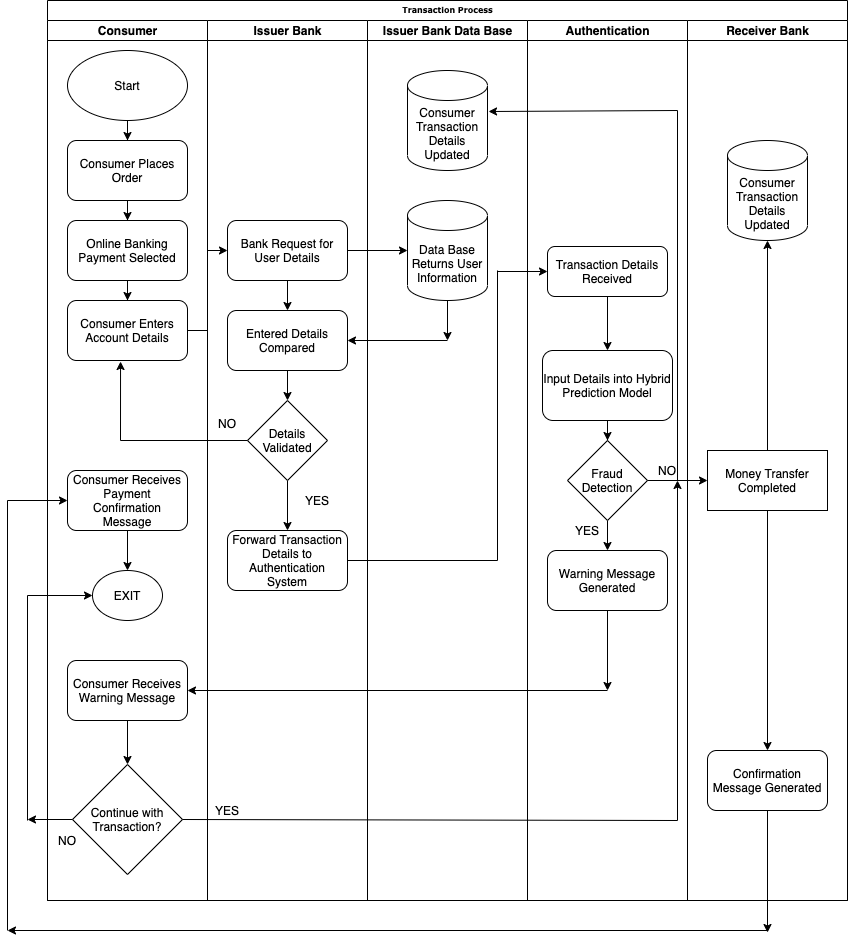

The diagram above was exported from draw.io. Its source (the exported page's mxGraphModel, read from the mxfile embedded in the PNG):
<mxGraphModel dx="946" dy="646" grid="1" gridSize="10" guides="1" tooltips="1" connect="1" arrows="1" fold="1" page="1" pageScale="1" pageWidth="1100" pageHeight="850" background="none" math="0" shadow="0">
  <root>
    <mxCell id="0" />
    <mxCell id="1" parent="0" />
    <mxCell id="77e6c97f196da883-1" value="Transaction Process" style="swimlane;html=1;childLayout=stackLayout;startSize=20;rounded=0;shadow=0;labelBackgroundColor=none;strokeWidth=1;fontFamily=Verdana;fontSize=8;align=center;" parent="1" vertex="1">
      <mxGeometry x="90" y="40" width="800" height="900" as="geometry" />
    </mxCell>
    <mxCell id="77e6c97f196da883-2" value="Consumer" style="swimlane;html=1;startSize=20;" parent="77e6c97f196da883-1" vertex="1">
      <mxGeometry y="20" width="160" height="880" as="geometry" />
    </mxCell>
    <mxCell id="EWIWM0Ra-Az1Sp3jiGY9-10" style="edgeStyle=orthogonalEdgeStyle;rounded=0;orthogonalLoop=1;jettySize=auto;html=1;entryX=0.5;entryY=0;entryDx=0;entryDy=0;" parent="77e6c97f196da883-2" source="EWIWM0Ra-Az1Sp3jiGY9-1" target="EWIWM0Ra-Az1Sp3jiGY9-4" edge="1">
      <mxGeometry relative="1" as="geometry" />
    </mxCell>
    <mxCell id="EWIWM0Ra-Az1Sp3jiGY9-1" value="Consumer Places Order" style="rounded=1;whiteSpace=wrap;html=1;" parent="77e6c97f196da883-2" vertex="1">
      <mxGeometry x="20" y="120" width="120" height="60" as="geometry" />
    </mxCell>
    <mxCell id="EWIWM0Ra-Az1Sp3jiGY9-3" style="edgeStyle=orthogonalEdgeStyle;rounded=0;orthogonalLoop=1;jettySize=auto;html=1;entryX=0.5;entryY=0;entryDx=0;entryDy=0;" parent="77e6c97f196da883-2" source="EWIWM0Ra-Az1Sp3jiGY9-2" target="EWIWM0Ra-Az1Sp3jiGY9-1" edge="1">
      <mxGeometry relative="1" as="geometry" />
    </mxCell>
    <mxCell id="EWIWM0Ra-Az1Sp3jiGY9-2" value="Start" style="ellipse;whiteSpace=wrap;html=1;" parent="77e6c97f196da883-2" vertex="1">
      <mxGeometry x="20" y="30" width="120" height="70" as="geometry" />
    </mxCell>
    <mxCell id="EWIWM0Ra-Az1Sp3jiGY9-11" style="edgeStyle=orthogonalEdgeStyle;rounded=0;orthogonalLoop=1;jettySize=auto;html=1;entryX=0.5;entryY=0;entryDx=0;entryDy=0;" parent="77e6c97f196da883-2" source="EWIWM0Ra-Az1Sp3jiGY9-4" target="EWIWM0Ra-Az1Sp3jiGY9-9" edge="1">
      <mxGeometry relative="1" as="geometry" />
    </mxCell>
    <mxCell id="EWIWM0Ra-Az1Sp3jiGY9-4" value="Online Banking Payment Selected" style="rounded=1;whiteSpace=wrap;html=1;" parent="77e6c97f196da883-2" vertex="1">
      <mxGeometry x="20" y="200" width="120" height="60" as="geometry" />
    </mxCell>
    <mxCell id="EWIWM0Ra-Az1Sp3jiGY9-59" style="edgeStyle=orthogonalEdgeStyle;rounded=0;orthogonalLoop=1;jettySize=auto;html=1;entryX=0.5;entryY=0;entryDx=0;entryDy=0;" parent="77e6c97f196da883-2" source="EWIWM0Ra-Az1Sp3jiGY9-6" target="EWIWM0Ra-Az1Sp3jiGY9-58" edge="1">
      <mxGeometry relative="1" as="geometry" />
    </mxCell>
    <mxCell id="EWIWM0Ra-Az1Sp3jiGY9-6" value="Consumer Receives Payment Confirmation Message" style="rounded=1;whiteSpace=wrap;html=1;" parent="77e6c97f196da883-2" vertex="1">
      <mxGeometry x="20" y="450" width="120" height="60" as="geometry" />
    </mxCell>
    <mxCell id="EWIWM0Ra-Az1Sp3jiGY9-57" style="edgeStyle=orthogonalEdgeStyle;rounded=0;orthogonalLoop=1;jettySize=auto;html=1;entryX=0.5;entryY=0;entryDx=0;entryDy=0;" parent="77e6c97f196da883-2" source="EWIWM0Ra-Az1Sp3jiGY9-7" target="EWIWM0Ra-Az1Sp3jiGY9-44" edge="1">
      <mxGeometry relative="1" as="geometry" />
    </mxCell>
    <mxCell id="EWIWM0Ra-Az1Sp3jiGY9-7" value="Consumer Receives Warning Message" style="rounded=1;whiteSpace=wrap;html=1;" parent="77e6c97f196da883-2" vertex="1">
      <mxGeometry x="20" y="640" width="120" height="60" as="geometry" />
    </mxCell>
    <mxCell id="EWIWM0Ra-Az1Sp3jiGY9-9" value="Consumer Enters Account Details" style="rounded=1;whiteSpace=wrap;html=1;" parent="77e6c97f196da883-2" vertex="1">
      <mxGeometry x="20" y="280" width="120" height="60" as="geometry" />
    </mxCell>
    <mxCell id="EWIWM0Ra-Az1Sp3jiGY9-44" value="Continue with Transaction?" style="rhombus;whiteSpace=wrap;html=1;" parent="77e6c97f196da883-2" vertex="1">
      <mxGeometry x="25" y="744" width="110" height="110" as="geometry" />
    </mxCell>
    <mxCell id="EWIWM0Ra-Az1Sp3jiGY9-58" value="EXIT" style="ellipse;whiteSpace=wrap;html=1;" parent="77e6c97f196da883-2" vertex="1">
      <mxGeometry x="45" y="550" width="70" height="50" as="geometry" />
    </mxCell>
    <mxCell id="EWIWM0Ra-Az1Sp3jiGY9-63" value="NO" style="text;html=1;strokeColor=none;fillColor=none;align=center;verticalAlign=middle;whiteSpace=wrap;rounded=0;" parent="77e6c97f196da883-2" vertex="1">
      <mxGeometry y="810" width="40" height="20" as="geometry" />
    </mxCell>
    <mxCell id="77e6c97f196da883-3" value="Issuer Bank" style="swimlane;html=1;startSize=20;" parent="77e6c97f196da883-1" vertex="1">
      <mxGeometry x="160" y="20" width="160" height="880" as="geometry" />
    </mxCell>
    <mxCell id="EWIWM0Ra-Az1Sp3jiGY9-30" style="edgeStyle=orthogonalEdgeStyle;rounded=0;orthogonalLoop=1;jettySize=auto;html=1;entryX=0.5;entryY=0;entryDx=0;entryDy=0;" parent="77e6c97f196da883-3" source="EWIWM0Ra-Az1Sp3jiGY9-12" target="EWIWM0Ra-Az1Sp3jiGY9-29" edge="1">
      <mxGeometry relative="1" as="geometry" />
    </mxCell>
    <mxCell id="EWIWM0Ra-Az1Sp3jiGY9-12" value="Bank Request for User Details" style="rounded=1;whiteSpace=wrap;html=1;" parent="77e6c97f196da883-3" vertex="1">
      <mxGeometry x="20" y="200" width="120" height="60" as="geometry" />
    </mxCell>
    <mxCell id="EWIWM0Ra-Az1Sp3jiGY9-21" style="edgeStyle=orthogonalEdgeStyle;rounded=0;orthogonalLoop=1;jettySize=auto;html=1;entryX=0.5;entryY=0;entryDx=0;entryDy=0;" parent="77e6c97f196da883-3" source="EWIWM0Ra-Az1Sp3jiGY9-13" target="EWIWM0Ra-Az1Sp3jiGY9-20" edge="1">
      <mxGeometry relative="1" as="geometry" />
    </mxCell>
    <mxCell id="EWIWM0Ra-Az1Sp3jiGY9-13" value="Details Validated" style="rhombus;whiteSpace=wrap;html=1;" parent="77e6c97f196da883-3" vertex="1">
      <mxGeometry x="40" y="380" width="80" height="80" as="geometry" />
    </mxCell>
    <mxCell id="EWIWM0Ra-Az1Sp3jiGY9-18" value="NO" style="text;html=1;strokeColor=none;fillColor=none;align=center;verticalAlign=middle;whiteSpace=wrap;rounded=0;" parent="77e6c97f196da883-3" vertex="1">
      <mxGeometry y="393" width="40" height="20" as="geometry" />
    </mxCell>
    <mxCell id="EWIWM0Ra-Az1Sp3jiGY9-19" value="YES" style="text;html=1;strokeColor=none;fillColor=none;align=center;verticalAlign=middle;whiteSpace=wrap;rounded=0;" parent="77e6c97f196da883-3" vertex="1">
      <mxGeometry x="90" y="470" width="40" height="20" as="geometry" />
    </mxCell>
    <mxCell id="EWIWM0Ra-Az1Sp3jiGY9-20" value="Forward Transaction Details to Authentication System" style="rounded=1;whiteSpace=wrap;html=1;" parent="77e6c97f196da883-3" vertex="1">
      <mxGeometry x="20" y="510" width="120" height="60" as="geometry" />
    </mxCell>
    <mxCell id="EWIWM0Ra-Az1Sp3jiGY9-31" style="edgeStyle=orthogonalEdgeStyle;rounded=0;orthogonalLoop=1;jettySize=auto;html=1;entryX=0.5;entryY=0;entryDx=0;entryDy=0;" parent="77e6c97f196da883-3" source="EWIWM0Ra-Az1Sp3jiGY9-29" target="EWIWM0Ra-Az1Sp3jiGY9-13" edge="1">
      <mxGeometry relative="1" as="geometry" />
    </mxCell>
    <mxCell id="EWIWM0Ra-Az1Sp3jiGY9-29" value="Entered Details Compared" style="rounded=1;whiteSpace=wrap;html=1;" parent="77e6c97f196da883-3" vertex="1">
      <mxGeometry x="20" y="290" width="120" height="60" as="geometry" />
    </mxCell>
    <mxCell id="77e6c97f196da883-4" value="Issuer Bank Data Base" style="swimlane;html=1;startSize=20;" parent="77e6c97f196da883-1" vertex="1">
      <mxGeometry x="320" y="20" width="160" height="880" as="geometry" />
    </mxCell>
    <mxCell id="5VXq4EYZHj-MA381rkSk-2" value="&lt;span&gt;Data Base Returns User Information&lt;/span&gt;" style="shape=cylinder3;whiteSpace=wrap;html=1;boundedLbl=1;backgroundOutline=1;size=15;" vertex="1" parent="77e6c97f196da883-4">
      <mxGeometry x="40" y="180" width="80" height="100" as="geometry" />
    </mxCell>
    <mxCell id="5VXq4EYZHj-MA381rkSk-5" value="&lt;span&gt;Consumer Transaction Details Updated&lt;/span&gt;" style="shape=cylinder3;whiteSpace=wrap;html=1;boundedLbl=1;backgroundOutline=1;size=15;" vertex="1" parent="77e6c97f196da883-4">
      <mxGeometry x="40" y="50" width="80" height="100" as="geometry" />
    </mxCell>
    <mxCell id="77e6c97f196da883-5" value="Authentication" style="swimlane;html=1;startSize=20;" parent="77e6c97f196da883-1" vertex="1">
      <mxGeometry x="480" y="20" width="160" height="880" as="geometry" />
    </mxCell>
    <mxCell id="EWIWM0Ra-Az1Sp3jiGY9-36" style="edgeStyle=orthogonalEdgeStyle;rounded=0;orthogonalLoop=1;jettySize=auto;html=1;entryX=0.5;entryY=0;entryDx=0;entryDy=0;" parent="77e6c97f196da883-5" source="EWIWM0Ra-Az1Sp3jiGY9-25" target="EWIWM0Ra-Az1Sp3jiGY9-26" edge="1">
      <mxGeometry relative="1" as="geometry" />
    </mxCell>
    <mxCell id="EWIWM0Ra-Az1Sp3jiGY9-25" value="Transaction Details Received" style="rounded=1;whiteSpace=wrap;html=1;" parent="77e6c97f196da883-5" vertex="1">
      <mxGeometry x="20" y="226" width="120" height="50" as="geometry" />
    </mxCell>
    <mxCell id="EWIWM0Ra-Az1Sp3jiGY9-42" style="edgeStyle=orthogonalEdgeStyle;rounded=0;orthogonalLoop=1;jettySize=auto;html=1;entryX=0.5;entryY=0;entryDx=0;entryDy=0;" parent="77e6c97f196da883-5" source="EWIWM0Ra-Az1Sp3jiGY9-26" target="EWIWM0Ra-Az1Sp3jiGY9-37" edge="1">
      <mxGeometry relative="1" as="geometry" />
    </mxCell>
    <mxCell id="EWIWM0Ra-Az1Sp3jiGY9-26" value="Input Details into Hybrid Prediction Model" style="rounded=1;whiteSpace=wrap;html=1;" parent="77e6c97f196da883-5" vertex="1">
      <mxGeometry x="15" y="330" width="130" height="70" as="geometry" />
    </mxCell>
    <mxCell id="EWIWM0Ra-Az1Sp3jiGY9-50" style="edgeStyle=orthogonalEdgeStyle;rounded=0;orthogonalLoop=1;jettySize=auto;html=1;entryX=0.5;entryY=0;entryDx=0;entryDy=0;" parent="77e6c97f196da883-5" source="EWIWM0Ra-Az1Sp3jiGY9-37" target="EWIWM0Ra-Az1Sp3jiGY9-43" edge="1">
      <mxGeometry relative="1" as="geometry" />
    </mxCell>
    <mxCell id="EWIWM0Ra-Az1Sp3jiGY9-37" value="Fraud Detection" style="rhombus;whiteSpace=wrap;html=1;" parent="77e6c97f196da883-5" vertex="1">
      <mxGeometry x="40" y="420" width="80" height="80" as="geometry" />
    </mxCell>
    <mxCell id="EWIWM0Ra-Az1Sp3jiGY9-41" value="NO" style="text;html=1;strokeColor=none;fillColor=none;align=center;verticalAlign=middle;whiteSpace=wrap;rounded=0;" parent="77e6c97f196da883-5" vertex="1">
      <mxGeometry x="120" y="440" width="40" height="20" as="geometry" />
    </mxCell>
    <mxCell id="EWIWM0Ra-Az1Sp3jiGY9-43" value="Warning Message Generated" style="rounded=1;whiteSpace=wrap;html=1;" parent="77e6c97f196da883-5" vertex="1">
      <mxGeometry x="20" y="530" width="120" height="60" as="geometry" />
    </mxCell>
    <mxCell id="EWIWM0Ra-Az1Sp3jiGY9-51" value="YES" style="text;html=1;strokeColor=none;fillColor=none;align=center;verticalAlign=middle;whiteSpace=wrap;rounded=0;" parent="77e6c97f196da883-5" vertex="1">
      <mxGeometry x="40" y="500" width="40" height="20" as="geometry" />
    </mxCell>
    <mxCell id="77e6c97f196da883-6" value="Receiver Bank" style="swimlane;html=1;startSize=20;" parent="77e6c97f196da883-1" vertex="1">
      <mxGeometry x="640" y="20" width="160" height="880" as="geometry" />
    </mxCell>
    <mxCell id="EWIWM0Ra-Az1Sp3jiGY9-68" style="edgeStyle=orthogonalEdgeStyle;rounded=0;orthogonalLoop=1;jettySize=auto;html=1;" parent="77e6c97f196da883-6" source="EWIWM0Ra-Az1Sp3jiGY9-38" target="EWIWM0Ra-Az1Sp3jiGY9-39" edge="1">
      <mxGeometry relative="1" as="geometry" />
    </mxCell>
    <mxCell id="EWIWM0Ra-Az1Sp3jiGY9-38" value="Money Transfer Completed" style="rounded=0;whiteSpace=wrap;html=1;" parent="77e6c97f196da883-6" vertex="1">
      <mxGeometry x="20" y="430" width="120" height="60" as="geometry" />
    </mxCell>
    <mxCell id="EWIWM0Ra-Az1Sp3jiGY9-39" value="Confirmation Message Generated" style="rounded=1;whiteSpace=wrap;html=1;" parent="77e6c97f196da883-6" vertex="1">
      <mxGeometry x="20" y="730" width="120" height="60" as="geometry" />
    </mxCell>
    <mxCell id="EWIWM0Ra-Az1Sp3jiGY9-76" style="edgeStyle=orthogonalEdgeStyle;rounded=0;orthogonalLoop=1;jettySize=auto;html=1;entryX=0.5;entryY=1;entryDx=0;entryDy=0;" parent="77e6c97f196da883-6" source="EWIWM0Ra-Az1Sp3jiGY9-38" edge="1">
      <mxGeometry relative="1" as="geometry">
        <mxPoint x="80" y="220" as="targetPoint" />
      </mxGeometry>
    </mxCell>
    <mxCell id="5VXq4EYZHj-MA381rkSk-6" value="&lt;span&gt;Consumer Transaction Details Updated&lt;/span&gt;" style="shape=cylinder3;whiteSpace=wrap;html=1;boundedLbl=1;backgroundOutline=1;size=15;" vertex="1" parent="77e6c97f196da883-6">
      <mxGeometry x="40" y="120" width="80" height="100" as="geometry" />
    </mxCell>
    <mxCell id="EWIWM0Ra-Az1Sp3jiGY9-15" style="edgeStyle=orthogonalEdgeStyle;rounded=0;orthogonalLoop=1;jettySize=auto;html=1;entryX=0.442;entryY=1.017;entryDx=0;entryDy=0;entryPerimeter=0;" parent="77e6c97f196da883-1" source="EWIWM0Ra-Az1Sp3jiGY9-13" target="EWIWM0Ra-Az1Sp3jiGY9-9" edge="1">
      <mxGeometry relative="1" as="geometry" />
    </mxCell>
    <mxCell id="EWIWM0Ra-Az1Sp3jiGY9-17" style="edgeStyle=orthogonalEdgeStyle;rounded=0;orthogonalLoop=1;jettySize=auto;html=1;entryX=0;entryY=0.5;entryDx=0;entryDy=0;" parent="77e6c97f196da883-1" source="EWIWM0Ra-Az1Sp3jiGY9-9" target="EWIWM0Ra-Az1Sp3jiGY9-12" edge="1">
      <mxGeometry relative="1" as="geometry" />
    </mxCell>
    <mxCell id="EWIWM0Ra-Az1Sp3jiGY9-40" style="edgeStyle=orthogonalEdgeStyle;rounded=0;orthogonalLoop=1;jettySize=auto;html=1;entryX=0;entryY=0.5;entryDx=0;entryDy=0;" parent="77e6c97f196da883-1" source="EWIWM0Ra-Az1Sp3jiGY9-37" target="EWIWM0Ra-Az1Sp3jiGY9-38" edge="1">
      <mxGeometry relative="1" as="geometry" />
    </mxCell>
    <mxCell id="5VXq4EYZHj-MA381rkSk-3" style="edgeStyle=orthogonalEdgeStyle;rounded=0;orthogonalLoop=1;jettySize=auto;html=1;entryX=0;entryY=0.5;entryDx=0;entryDy=0;entryPerimeter=0;" edge="1" parent="77e6c97f196da883-1" source="EWIWM0Ra-Az1Sp3jiGY9-12" target="5VXq4EYZHj-MA381rkSk-2">
      <mxGeometry relative="1" as="geometry" />
    </mxCell>
    <mxCell id="EWIWM0Ra-Az1Sp3jiGY9-32" value="" style="endArrow=classic;html=1;entryX=1;entryY=0.5;entryDx=0;entryDy=0;" parent="1" target="EWIWM0Ra-Az1Sp3jiGY9-29" edge="1">
      <mxGeometry width="50" height="50" relative="1" as="geometry">
        <mxPoint x="490" y="380" as="sourcePoint" />
        <mxPoint x="440" y="400" as="targetPoint" />
      </mxGeometry>
    </mxCell>
    <mxCell id="EWIWM0Ra-Az1Sp3jiGY9-45" style="edgeStyle=orthogonalEdgeStyle;rounded=0;orthogonalLoop=1;jettySize=auto;html=1;" parent="1" source="EWIWM0Ra-Az1Sp3jiGY9-39" edge="1">
      <mxGeometry relative="1" as="geometry">
        <mxPoint x="810" y="972" as="targetPoint" />
      </mxGeometry>
    </mxCell>
    <mxCell id="EWIWM0Ra-Az1Sp3jiGY9-46" value="" style="endArrow=classic;html=1;" parent="1" edge="1">
      <mxGeometry width="50" height="50" relative="1" as="geometry">
        <mxPoint x="810" y="970" as="sourcePoint" />
        <mxPoint x="50" y="970" as="targetPoint" />
      </mxGeometry>
    </mxCell>
    <mxCell id="EWIWM0Ra-Az1Sp3jiGY9-47" value="" style="endArrow=none;html=1;" parent="1" edge="1">
      <mxGeometry width="50" height="50" relative="1" as="geometry">
        <mxPoint x="50" y="970" as="sourcePoint" />
        <mxPoint x="50" y="540" as="targetPoint" />
        <Array as="points" />
      </mxGeometry>
    </mxCell>
    <mxCell id="EWIWM0Ra-Az1Sp3jiGY9-49" value="" style="endArrow=classic;html=1;entryX=0;entryY=0.5;entryDx=0;entryDy=0;" parent="1" target="EWIWM0Ra-Az1Sp3jiGY9-6" edge="1">
      <mxGeometry width="50" height="50" relative="1" as="geometry">
        <mxPoint x="50" y="540" as="sourcePoint" />
        <mxPoint x="430" y="660" as="targetPoint" />
      </mxGeometry>
    </mxCell>
    <mxCell id="EWIWM0Ra-Az1Sp3jiGY9-55" style="edgeStyle=orthogonalEdgeStyle;rounded=0;orthogonalLoop=1;jettySize=auto;html=1;" parent="1" source="EWIWM0Ra-Az1Sp3jiGY9-43" edge="1">
      <mxGeometry relative="1" as="geometry">
        <mxPoint x="650" y="730" as="targetPoint" />
      </mxGeometry>
    </mxCell>
    <mxCell id="EWIWM0Ra-Az1Sp3jiGY9-56" value="" style="endArrow=classic;html=1;entryX=1;entryY=0.5;entryDx=0;entryDy=0;" parent="1" target="EWIWM0Ra-Az1Sp3jiGY9-7" edge="1">
      <mxGeometry width="50" height="50" relative="1" as="geometry">
        <mxPoint x="650" y="730" as="sourcePoint" />
        <mxPoint x="430" y="690" as="targetPoint" />
      </mxGeometry>
    </mxCell>
    <mxCell id="EWIWM0Ra-Az1Sp3jiGY9-60" value="" style="endArrow=none;html=1;" parent="1" edge="1">
      <mxGeometry width="50" height="50" relative="1" as="geometry">
        <mxPoint x="70" y="860" as="sourcePoint" />
        <mxPoint x="70" y="635" as="targetPoint" />
      </mxGeometry>
    </mxCell>
    <mxCell id="EWIWM0Ra-Az1Sp3jiGY9-62" value="" style="endArrow=classic;html=1;entryX=0;entryY=0.5;entryDx=0;entryDy=0;" parent="1" target="EWIWM0Ra-Az1Sp3jiGY9-58" edge="1">
      <mxGeometry width="50" height="50" relative="1" as="geometry">
        <mxPoint x="70" y="635" as="sourcePoint" />
        <mxPoint x="430" y="720" as="targetPoint" />
      </mxGeometry>
    </mxCell>
    <mxCell id="EWIWM0Ra-Az1Sp3jiGY9-65" value="" style="endArrow=classic;html=1;" parent="1" edge="1">
      <mxGeometry width="50" height="50" relative="1" as="geometry">
        <mxPoint x="720" y="860" as="sourcePoint" />
        <mxPoint x="720" y="520" as="targetPoint" />
      </mxGeometry>
    </mxCell>
    <mxCell id="EWIWM0Ra-Az1Sp3jiGY9-66" value="" style="endArrow=none;html=1;exitX=1;exitY=0.5;exitDx=0;exitDy=0;" parent="1" source="EWIWM0Ra-Az1Sp3jiGY9-44" edge="1">
      <mxGeometry width="50" height="50" relative="1" as="geometry">
        <mxPoint x="380" y="700" as="sourcePoint" />
        <mxPoint x="720" y="860" as="targetPoint" />
      </mxGeometry>
    </mxCell>
    <mxCell id="EWIWM0Ra-Az1Sp3jiGY9-67" style="edgeStyle=orthogonalEdgeStyle;rounded=0;orthogonalLoop=1;jettySize=auto;html=1;" parent="1" source="EWIWM0Ra-Az1Sp3jiGY9-44" edge="1">
      <mxGeometry relative="1" as="geometry">
        <mxPoint x="70" y="859" as="targetPoint" />
      </mxGeometry>
    </mxCell>
    <mxCell id="EWIWM0Ra-Az1Sp3jiGY9-69" value="" style="endArrow=none;html=1;exitX=1;exitY=0.5;exitDx=0;exitDy=0;" parent="1" source="EWIWM0Ra-Az1Sp3jiGY9-20" edge="1">
      <mxGeometry width="50" height="50" relative="1" as="geometry">
        <mxPoint x="380" y="490" as="sourcePoint" />
        <mxPoint x="540" y="600" as="targetPoint" />
      </mxGeometry>
    </mxCell>
    <mxCell id="EWIWM0Ra-Az1Sp3jiGY9-70" value="" style="endArrow=none;html=1;" parent="1" edge="1">
      <mxGeometry width="50" height="50" relative="1" as="geometry">
        <mxPoint x="540" y="600" as="sourcePoint" />
        <mxPoint x="540" y="310" as="targetPoint" />
      </mxGeometry>
    </mxCell>
    <mxCell id="EWIWM0Ra-Az1Sp3jiGY9-71" value="" style="endArrow=classic;html=1;entryX=0;entryY=0.5;entryDx=0;entryDy=0;" parent="1" target="EWIWM0Ra-Az1Sp3jiGY9-25" edge="1">
      <mxGeometry width="50" height="50" relative="1" as="geometry">
        <mxPoint x="540" y="311" as="sourcePoint" />
        <mxPoint x="430" y="440" as="targetPoint" />
      </mxGeometry>
    </mxCell>
    <mxCell id="EWIWM0Ra-Az1Sp3jiGY9-78" value="" style="endArrow=none;html=1;" parent="1" edge="1">
      <mxGeometry width="50" height="50" relative="1" as="geometry">
        <mxPoint x="720" y="520" as="sourcePoint" />
        <mxPoint x="720" y="150" as="targetPoint" />
      </mxGeometry>
    </mxCell>
    <mxCell id="EWIWM0Ra-Az1Sp3jiGY9-79" value="" style="endArrow=classic;html=1;entryX=1.013;entryY=0.41;entryDx=0;entryDy=0;entryPerimeter=0;" parent="1" target="5VXq4EYZHj-MA381rkSk-5" edge="1">
      <mxGeometry width="50" height="50" relative="1" as="geometry">
        <mxPoint x="720" y="150" as="sourcePoint" />
        <mxPoint x="550" y="153" as="targetPoint" />
      </mxGeometry>
    </mxCell>
    <mxCell id="EWIWM0Ra-Az1Sp3jiGY9-80" value="YES" style="text;html=1;strokeColor=none;fillColor=none;align=center;verticalAlign=middle;whiteSpace=wrap;rounded=0;" parent="1" vertex="1">
      <mxGeometry x="250" y="840" width="40" height="20" as="geometry" />
    </mxCell>
    <mxCell id="5VXq4EYZHj-MA381rkSk-4" style="edgeStyle=orthogonalEdgeStyle;rounded=0;orthogonalLoop=1;jettySize=auto;html=1;" edge="1" parent="1" source="5VXq4EYZHj-MA381rkSk-2">
      <mxGeometry relative="1" as="geometry">
        <mxPoint x="490" y="380" as="targetPoint" />
      </mxGeometry>
    </mxCell>
  </root>
</mxGraphModel>